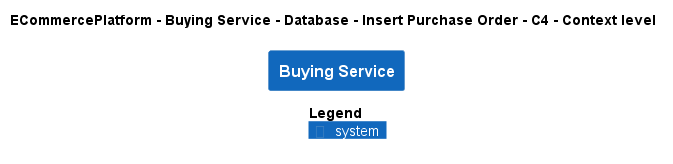

The diagram above was rendered by PlantUML. Its source (embedded in the PNG):
@startuml
!pragma layout smetana
!include ..\..\..\..\..\..\..\.c4s\C4_Context.puml

AddElementTag("c4interflow:lifecycle:new", $bgColor=green, $fontColor=#ffffff, $borderColor=green, $shadowing="False")
AddElementTag("c4interflow:lifecycle:changed", $bgColor=orange, $fontColor=#ffffff, $borderColor=orange, $shadowing="False")
AddElementTag("c4interflow:lifecycle:removed", $bgColor=red, $fontColor=#ffffff, $borderColor=red, $shadowing="False")

AddRelTag("c4interflow:lifecycle:new", $textColor=green, $lineColor=green)
AddRelTag("c4interflow:lifecycle:changed", $textColor=orange, $lineColor=orange)
AddRelTag("c4interflow:lifecycle:removed", $textColor=red, $lineColor=red)

SHOW_PERSON_PORTRAIT()
LAYOUT_TOP_DOWN()

skinparam linetype polyline

title ECommercePlatform - Buying Service - Database - Insert Purchase Order - C4 - Context level

System(ECommercePlatform.SoftwareSystems.BuyingService, "Buying Service", "")



SHOW_LEGEND()
@enduml